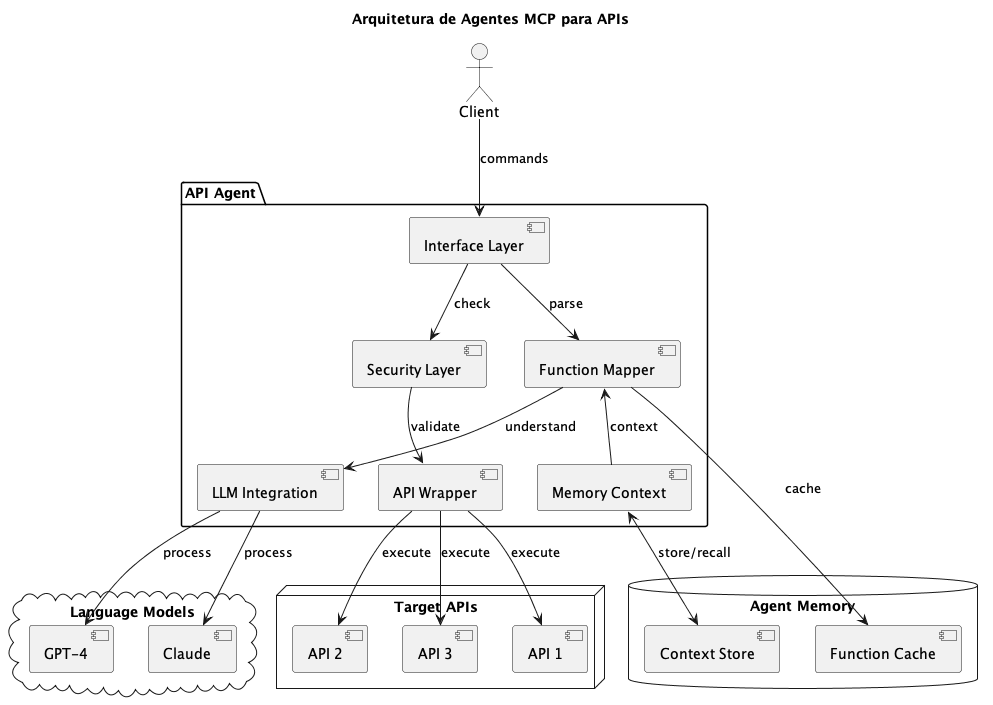

The diagram above was rendered by PlantUML. Its source (embedded in the PNG):
@startuml
skinparam backgroundColor transparent
skinparam handwritten false

title Arquitetura de Agentes MCP para APIs

package "API Agent" {
  [Interface Layer] as IL
  [Function Mapper] as FM
  [Memory Context] as MC
  [Security Layer] as SL
  [LLM Integration] as LLM
  [API Wrapper] as AW
}

cloud "Language Models" {
  [GPT-4] as GPT
  [Claude] as CL
}

database "Agent Memory" {
  [Context Store] as CS
  [Function Cache] as FC
}

node "Target APIs" {
  [API 1] as API1
  [API 2] as API2
  [API 3] as API3
}

actor "Client" as Client

Client --> IL : commands
IL --> FM : parse
FM --> LLM : understand
LLM --> GPT : process
LLM --> CL : process
FM <-- MC : context
MC <--> CS : store/recall
AW --> API1 : execute
AW --> API2 : execute
AW --> API3 : execute
SL --> AW : validate
IL --> SL : check
FM --> FC : cache

@enduml